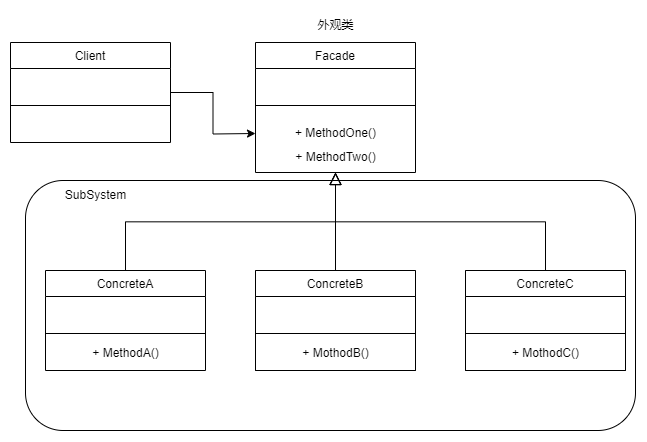

The diagram above was exported from draw.io. Its source (the exported page's mxGraphModel, read from the mxfile embedded in the PNG):
<mxGraphModel dx="863" dy="512" grid="1" gridSize="10" guides="1" tooltips="1" connect="1" arrows="1" fold="1" page="1" pageScale="1" pageWidth="827" pageHeight="1169" math="0" shadow="0">
  <root>
    <mxCell id="WIyWlLk6GJQsqaUBKTNV-0" />
    <mxCell id="WIyWlLk6GJQsqaUBKTNV-1" parent="WIyWlLk6GJQsqaUBKTNV-0" />
    <mxCell id="FghJNWU3XgXleFGILkW--23" value="" style="rounded=1;whiteSpace=wrap;html=1;" vertex="1" parent="WIyWlLk6GJQsqaUBKTNV-1">
      <mxGeometry x="100" y="300" width="610" height="250" as="geometry" />
    </mxCell>
    <mxCell id="zkfFHV4jXpPFQw0GAbJ--12" value="" style="endArrow=block;endSize=10;endFill=0;shadow=0;strokeWidth=1;rounded=0;edgeStyle=elbowEdgeStyle;elbow=vertical;entryX=0.5;entryY=1;entryDx=0;entryDy=0;" parent="WIyWlLk6GJQsqaUBKTNV-1" target="yOTD5syTdM8sz5HHRJc--22" edge="1">
      <mxGeometry width="160" relative="1" as="geometry">
        <mxPoint x="200" y="389.9999999999999" as="sourcePoint" />
        <mxPoint x="300" y="288" as="targetPoint" />
      </mxGeometry>
    </mxCell>
    <mxCell id="zkfFHV4jXpPFQw0GAbJ--13" value="T2" style="swimlane;fontStyle=0;align=center;verticalAlign=top;childLayout=stackLayout;horizontal=1;startSize=26;horizontalStack=0;resizeParent=1;resizeLast=0;collapsible=1;marginBottom=0;rounded=0;shadow=0;strokeWidth=1;" parent="WIyWlLk6GJQsqaUBKTNV-1" vertex="1">
      <mxGeometry x="330" y="390" width="160" height="100" as="geometry">
        <mxRectangle x="340" y="380" width="170" height="26" as="alternateBounds" />
      </mxGeometry>
    </mxCell>
    <mxCell id="zkfFHV4jXpPFQw0GAbJ--15" value="" style="line;html=1;strokeWidth=1;align=left;verticalAlign=middle;spacingTop=-1;spacingLeft=3;spacingRight=3;rotatable=0;labelPosition=right;points=[];portConstraint=eastwest;" parent="zkfFHV4jXpPFQw0GAbJ--13" vertex="1">
      <mxGeometry y="26" width="160" height="74" as="geometry" />
    </mxCell>
    <mxCell id="zkfFHV4jXpPFQw0GAbJ--16" value="" style="endArrow=block;endSize=10;endFill=0;shadow=0;strokeWidth=1;rounded=0;edgeStyle=elbowEdgeStyle;elbow=vertical;entryX=0.5;entryY=1;entryDx=0;entryDy=0;" parent="WIyWlLk6GJQsqaUBKTNV-1" source="zkfFHV4jXpPFQw0GAbJ--13" target="yOTD5syTdM8sz5HHRJc--22" edge="1">
      <mxGeometry width="160" relative="1" as="geometry">
        <mxPoint x="210" y="403" as="sourcePoint" />
        <mxPoint x="300" y="288" as="targetPoint" />
      </mxGeometry>
    </mxCell>
    <mxCell id="yOTD5syTdM8sz5HHRJc--14" value="ConcreteA" style="swimlane;fontStyle=0;align=center;verticalAlign=top;childLayout=stackLayout;horizontal=1;startSize=26;horizontalStack=0;resizeParent=1;resizeLast=0;collapsible=1;marginBottom=0;rounded=0;shadow=0;strokeWidth=1;" parent="WIyWlLk6GJQsqaUBKTNV-1" vertex="1">
      <mxGeometry x="120" y="390" width="160" height="100" as="geometry">
        <mxRectangle x="340" y="380" width="170" height="26" as="alternateBounds" />
      </mxGeometry>
    </mxCell>
    <mxCell id="yOTD5syTdM8sz5HHRJc--15" value="" style="line;html=1;strokeWidth=1;align=left;verticalAlign=middle;spacingTop=-1;spacingLeft=3;spacingRight=3;rotatable=0;labelPosition=right;points=[];portConstraint=eastwest;" parent="yOTD5syTdM8sz5HHRJc--14" vertex="1">
      <mxGeometry y="26" width="160" height="74" as="geometry" />
    </mxCell>
    <mxCell id="yOTD5syTdM8sz5HHRJc--20" value="ConcreteB" style="swimlane;fontStyle=0;align=center;verticalAlign=top;childLayout=stackLayout;horizontal=1;startSize=26;horizontalStack=0;resizeParent=1;resizeLast=0;collapsible=1;marginBottom=0;rounded=0;shadow=0;strokeWidth=1;" parent="WIyWlLk6GJQsqaUBKTNV-1" vertex="1">
      <mxGeometry x="330" y="390" width="160" height="100" as="geometry">
        <mxRectangle x="340" y="380" width="170" height="26" as="alternateBounds" />
      </mxGeometry>
    </mxCell>
    <mxCell id="yOTD5syTdM8sz5HHRJc--21" value="" style="line;html=1;strokeWidth=1;align=left;verticalAlign=middle;spacingTop=-1;spacingLeft=3;spacingRight=3;rotatable=0;labelPosition=right;points=[];portConstraint=eastwest;" parent="yOTD5syTdM8sz5HHRJc--20" vertex="1">
      <mxGeometry y="26" width="160" height="74" as="geometry" />
    </mxCell>
    <mxCell id="yOTD5syTdM8sz5HHRJc--22" value="Facade" style="swimlane;fontStyle=0;align=center;verticalAlign=top;childLayout=stackLayout;horizontal=1;startSize=26;horizontalStack=0;resizeParent=1;resizeLast=0;collapsible=1;marginBottom=0;rounded=0;shadow=0;strokeWidth=1;" parent="WIyWlLk6GJQsqaUBKTNV-1" vertex="1">
      <mxGeometry x="330" y="162" width="160" height="130" as="geometry">
        <mxRectangle x="340" y="380" width="170" height="26" as="alternateBounds" />
      </mxGeometry>
    </mxCell>
    <mxCell id="yOTD5syTdM8sz5HHRJc--23" value="" style="line;html=1;strokeWidth=1;align=left;verticalAlign=middle;spacingTop=-1;spacingLeft=3;spacingRight=3;rotatable=0;labelPosition=right;points=[];portConstraint=eastwest;" parent="yOTD5syTdM8sz5HHRJc--22" vertex="1">
      <mxGeometry y="26" width="160" height="74" as="geometry" />
    </mxCell>
    <mxCell id="RSwaDwTiFm68erCx20KZ-0" value="+ MethodTwo()" style="text;html=1;align=center;verticalAlign=middle;resizable=0;points=[];autosize=1;strokeColor=none;fillColor=none;" parent="yOTD5syTdM8sz5HHRJc--22" vertex="1">
      <mxGeometry y="100" width="160" height="30" as="geometry" />
    </mxCell>
    <mxCell id="RSwaDwTiFm68erCx20KZ-8" value="外观类" style="text;html=1;align=center;verticalAlign=middle;resizable=0;points=[];autosize=1;strokeColor=none;fillColor=none;" parent="WIyWlLk6GJQsqaUBKTNV-1" vertex="1">
      <mxGeometry x="380" y="130" width="60" height="30" as="geometry" />
    </mxCell>
    <mxCell id="M9XzNPDmqVwBw0-OKDFU-1" value="+ MethodA()" style="text;html=1;align=center;verticalAlign=middle;resizable=0;points=[];autosize=1;strokeColor=none;fillColor=none;" parent="WIyWlLk6GJQsqaUBKTNV-1" vertex="1">
      <mxGeometry x="155" y="458" width="90" height="30" as="geometry" />
    </mxCell>
    <mxCell id="M9XzNPDmqVwBw0-OKDFU-2" value="+ MothodB()" style="text;html=1;align=center;verticalAlign=middle;resizable=0;points=[];autosize=1;strokeColor=none;fillColor=none;" parent="WIyWlLk6GJQsqaUBKTNV-1" vertex="1">
      <mxGeometry x="365" y="458" width="90" height="30" as="geometry" />
    </mxCell>
    <mxCell id="FghJNWU3XgXleFGILkW--0" value="T2" style="swimlane;fontStyle=0;align=center;verticalAlign=top;childLayout=stackLayout;horizontal=1;startSize=26;horizontalStack=0;resizeParent=1;resizeLast=0;collapsible=1;marginBottom=0;rounded=0;shadow=0;strokeWidth=1;" vertex="1" parent="WIyWlLk6GJQsqaUBKTNV-1">
      <mxGeometry x="540" y="390" width="160" height="100" as="geometry">
        <mxRectangle x="340" y="380" width="170" height="26" as="alternateBounds" />
      </mxGeometry>
    </mxCell>
    <mxCell id="FghJNWU3XgXleFGILkW--1" value="" style="line;html=1;strokeWidth=1;align=left;verticalAlign=middle;spacingTop=-1;spacingLeft=3;spacingRight=3;rotatable=0;labelPosition=right;points=[];portConstraint=eastwest;" vertex="1" parent="FghJNWU3XgXleFGILkW--0">
      <mxGeometry y="26" width="160" height="74" as="geometry" />
    </mxCell>
    <mxCell id="FghJNWU3XgXleFGILkW--2" value="ConcreteC" style="swimlane;fontStyle=0;align=center;verticalAlign=top;childLayout=stackLayout;horizontal=1;startSize=26;horizontalStack=0;resizeParent=1;resizeLast=0;collapsible=1;marginBottom=0;rounded=0;shadow=0;strokeWidth=1;" vertex="1" parent="WIyWlLk6GJQsqaUBKTNV-1">
      <mxGeometry x="540" y="390" width="160" height="100" as="geometry">
        <mxRectangle x="340" y="380" width="170" height="26" as="alternateBounds" />
      </mxGeometry>
    </mxCell>
    <mxCell id="FghJNWU3XgXleFGILkW--3" value="" style="line;html=1;strokeWidth=1;align=left;verticalAlign=middle;spacingTop=-1;spacingLeft=3;spacingRight=3;rotatable=0;labelPosition=right;points=[];portConstraint=eastwest;" vertex="1" parent="FghJNWU3XgXleFGILkW--2">
      <mxGeometry y="26" width="160" height="74" as="geometry" />
    </mxCell>
    <mxCell id="FghJNWU3XgXleFGILkW--4" value="+ MothodC()" style="text;html=1;align=center;verticalAlign=middle;resizable=0;points=[];autosize=1;strokeColor=none;fillColor=none;" vertex="1" parent="WIyWlLk6GJQsqaUBKTNV-1">
      <mxGeometry x="575" y="458" width="90" height="30" as="geometry" />
    </mxCell>
    <mxCell id="FghJNWU3XgXleFGILkW--16" value="+ MethodOne()" style="text;html=1;align=center;verticalAlign=middle;resizable=0;points=[];autosize=1;strokeColor=none;fillColor=none;" vertex="1" parent="WIyWlLk6GJQsqaUBKTNV-1">
      <mxGeometry x="360" y="238" width="100" height="30" as="geometry" />
    </mxCell>
    <mxCell id="FghJNWU3XgXleFGILkW--22" value="" style="endArrow=block;endSize=10;endFill=0;shadow=0;strokeWidth=1;rounded=0;edgeStyle=elbowEdgeStyle;elbow=vertical;entryX=0.5;entryY=1;entryDx=0;entryDy=0;exitX=0.5;exitY=0;exitDx=0;exitDy=0;" edge="1" parent="WIyWlLk6GJQsqaUBKTNV-1" source="FghJNWU3XgXleFGILkW--2">
      <mxGeometry width="160" relative="1" as="geometry">
        <mxPoint x="410" y="390" as="sourcePoint" />
        <mxPoint x="410" y="292" as="targetPoint" />
      </mxGeometry>
    </mxCell>
    <mxCell id="FghJNWU3XgXleFGILkW--24" value="SubSystem" style="text;html=1;align=center;verticalAlign=middle;resizable=0;points=[];autosize=1;strokeColor=none;fillColor=none;" vertex="1" parent="WIyWlLk6GJQsqaUBKTNV-1">
      <mxGeometry x="130" y="300" width="80" height="30" as="geometry" />
    </mxCell>
    <mxCell id="FghJNWU3XgXleFGILkW--33" value="" style="edgeStyle=orthogonalEdgeStyle;rounded=0;orthogonalLoop=1;jettySize=auto;html=1;" edge="1" parent="WIyWlLk6GJQsqaUBKTNV-1" source="FghJNWU3XgXleFGILkW--29">
      <mxGeometry relative="1" as="geometry">
        <mxPoint x="330" y="253" as="targetPoint" />
      </mxGeometry>
    </mxCell>
    <mxCell id="FghJNWU3XgXleFGILkW--29" value="Client" style="swimlane;fontStyle=0;align=center;verticalAlign=top;childLayout=stackLayout;horizontal=1;startSize=26;horizontalStack=0;resizeParent=1;resizeLast=0;collapsible=1;marginBottom=0;rounded=0;shadow=0;strokeWidth=1;" vertex="1" parent="WIyWlLk6GJQsqaUBKTNV-1">
      <mxGeometry x="85" y="162" width="160" height="100" as="geometry">
        <mxRectangle x="340" y="380" width="170" height="26" as="alternateBounds" />
      </mxGeometry>
    </mxCell>
    <mxCell id="FghJNWU3XgXleFGILkW--30" value="" style="line;html=1;strokeWidth=1;align=left;verticalAlign=middle;spacingTop=-1;spacingLeft=3;spacingRight=3;rotatable=0;labelPosition=right;points=[];portConstraint=eastwest;" vertex="1" parent="FghJNWU3XgXleFGILkW--29">
      <mxGeometry y="26" width="160" height="74" as="geometry" />
    </mxCell>
  </root>
</mxGraphModel>